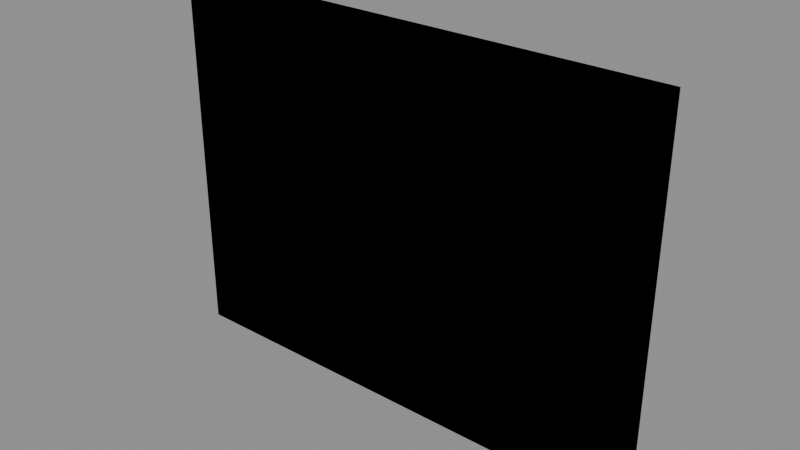 # Source: wall_brick.blend  (saved by Blender 4.2.66; exported with 4.5.12 LTS)
import bpy
from mathutils import Matrix  # noqa: F401  (used for matrix-valued properties, if any)

bpy.ops.wm.read_factory_settings(use_empty=True)
scene = bpy.context.scene
scene.name = 'Scene'

# ---- images (referenced by path relative to the original .blend; pixels are not part of the script)
import os
ASSET_DIR = os.environ.get("B2B_ASSET_DIR", "")  # directory of the original .blend (textures are referenced by path, not embedded)
HERE = os.path.dirname(os.path.abspath(__file__))  # packed textures are extracted next to this script under _unpacked/

def load_image(name, relpath, width, height, colorspace="sRGB"):
    """Load a texture the original file referenced (path relative to the .blend, or extracted next to this script)."""
    p = next((c for c in (os.path.join(HERE, relpath), os.path.join(ASSET_DIR, relpath)) if relpath and os.path.exists(c)), "")
    if p:
        img = bpy.data.images.load(p, check_existing=True)
        img.name = name
    else:  # same state as the original file: an image datablock whose file is absent (Cycles renders it pink)
        img = bpy.data.images.new(name, width, height)
        img.source = "FILE"
        img.filepath = "//" + (relpath or name)
    img.colorspace_settings.name = colorspace
    return img
img_t_brick = load_image('t_brick', '_unpacked/t_brick.a09097ad.png', 512, 512, 'sRGB')

# ---- materials (node trees are filled in below, after node groups)
mat_m_brick = bpy.data.materials.new('M_Brick')
mat_m_brick.use_backface_culling = True
mat_m_col = bpy.data.materials.new('M_Col')
mat_m_col.use_backface_culling = True
mat_m_col.diffuse_color = (0.0, 0.0, 0.0, 1.0)

# ---- material node trees
mat_m_brick.use_nodes = True; mat_m_brick.node_tree.nodes.clear()
_N = mat_m_brick.node_tree.nodes; _L = mat_m_brick.node_tree.links
n0 = _N.new('ShaderNodeBsdfPrincipled'); n0.name = 'Principled BSDF'; n0.location = (10, 300)
n0.inputs[2].default_value = 0.9
n1 = _N.new('ShaderNodeOutputMaterial'); n1.name = 'Material Output'; n1.location = (300, 300)
n2 = _N.new('ShaderNodeTexImage'); n2.name = 'Image Texture'; n2.location = (-440, 210)
n2.label = 'BASE COLOR'
n2.image = img_t_brick
_L.new(n0.outputs[0], n1.inputs[0])
_L.new(n2.outputs[0], n0.inputs[0])
n1.is_active_output = True
mat_m_col.use_nodes = True; mat_m_col.node_tree.nodes.clear()
_N = mat_m_col.node_tree.nodes; _L = mat_m_col.node_tree.links
n0 = _N.new('ShaderNodeBsdfPrincipled'); n0.name = 'Principled BSDF'; n0.location = (10, 300)
n0.inputs[0].default_value = (0.0, 0.0, 0.0, 1.0)
n0.inputs[2].default_value = 1.0
n1 = _N.new('ShaderNodeOutputMaterial'); n1.name = 'Material Output'; n1.location = (300, 300)
_L.new(n0.outputs[0], n1.inputs[0])
n1.is_active_output = True

# ---- meshes
me_wall = bpy.data.meshes.new('Wall')
me_wall.from_pydata([(-2.0, -0.12, -1.5), (2.0, -0.12, -1.5), (2.0, -0.12, 1.5), (-2.0, -0.12, 1.5), (2.0, 0.12, -1.5), (-2.0, 0.12, -1.5), (-2.0, 0.12, 1.5), (2.0, 0.12, 1.5), (2.0, -0.12, -1.5), (2.0, 0.12, -1.5), (2.0, 0.12, 1.5), (2.0, -0.12, 1.5), (-2.0, 0.12, -1.5), (-2.0, -0.12, -1.5), (-2.0, -0.12, 1.5), (-2.0, 0.12, 1.5), (-2.0, -0.12, 1.5), (2.0, -0.12, 1.5), (2.0, 0.12, 1.5), (-2.0, 0.12, 1.5), (-2.0, 0.12, -1.5), (2.0, 0.12, -1.5), (2.0, -0.12, -1.5), (-2.0, -0.12, -1.5)], [], [(0, 1, 2), (0, 2, 3), (4, 5, 6), (4, 6, 7), (8, 9, 10), (8, 10, 11), (12, 13, 14), (12, 14, 15), (16, 17, 18), (16, 18, 19), (20, 21, 22), (20, 22, 23)])
_uv = me_wall.uv_layers.new(name='UVMap')
_uv.uv.foreach_set('vector', [0.0, 1.0, 2.0, 1.0, 2.0, -1.0, 0.0, 1.0, 2.0, -1.0, 0.0, -1.0, 0.0, 1.0, 2.0, 1.0, 2.0, -1.0, 0.0, 1.0, 2.0, -1.0, 0.0, -1.0, 0.0, 1.0, 2.0, 1.0, 2.0, -1.0, 0.0, 1.0, 2.0, -1.0, 0.0, -1.0, 0.0, 1.0, 2.0, 1.0, 2.0, -1.0, 0.0, 1.0, 2.0, -1.0, 0.0, -1.0, 0.0, 1.0, 2.0, 1.0, 2.0, -1.0, 0.0, 1.0, 2.0, -1.0, 0.0, -1.0, 0.0, 1.0, 2.0, 1.0, 2.0, -1.0, 0.0, 1.0, 2.0, -1.0, 0.0, -1.0])
me_wall.materials.append(mat_m_brick)
me_wall.update()
me_wall.normals_split_custom_set([tuple(v) for v in zip(*[iter([0.0, -1.0, 0.0, 0.0, -1.0, 0.0, 0.0, -1.0, 0.0, 0.0, -1.0, 0.0, 0.0, -1.0, 0.0, 0.0, -1.0, 0.0, 0.0, 1.0, 0.0, 0.0, 1.0, 0.0, 0.0, 1.0, 0.0, 0.0, 1.0, 0.0, 0.0, 1.0, 0.0, 0.0, 1.0, 0.0, 1.0, 0.0, 0.0, 1.0, 0.0, 0.0, 1.0, 0.0, 0.0, 1.0, 0.0, 0.0, 1.0, 0.0, 0.0, 1.0, 0.0, 0.0, -1.0, 0.0, 0.0, -1.0, 0.0, 0.0, -1.0, 0.0, 0.0, -1.0, 0.0, 0.0, -1.0, 0.0, 0.0, -1.0, 0.0, 0.0, 0.0, 0.0, 1.0, 0.0, 0.0, 1.0, 0.0, 0.0, 1.0, 0.0, 0.0, 1.0, 0.0, 0.0, 1.0, 0.0, 0.0, 1.0, 0.0, 0.0, -1.0, 0.0, 0.0, -1.0, 0.0, 0.0, -1.0, 0.0, 0.0, -1.0, 0.0, 0.0, -1.0, 0.0, 0.0, -1.0])] * 3)])
me_sm_wallbrick_colonly = bpy.data.meshes.new('SM_WallBrick-colonly')
me_sm_wallbrick_colonly.from_pydata([(-2.0, -0.12, -1.5), (2.0, -0.12, -1.5), (2.0, -0.12, 1.5), (-2.0, -0.12, 1.5), (2.0, 0.12, -1.5), (-2.0, 0.12, -1.5), (-2.0, 0.12, 1.5), (2.0, 0.12, 1.5), (2.0, -0.12, -1.5), (2.0, 0.12, -1.5), (2.0, 0.12, 1.5), (2.0, -0.12, 1.5), (-2.0, 0.12, -1.5), (-2.0, -0.12, -1.5), (-2.0, -0.12, 1.5), (-2.0, 0.12, 1.5), (-2.0, -0.12, 1.5), (2.0, -0.12, 1.5), (2.0, 0.12, 1.5), (-2.0, 0.12, 1.5), (-2.0, 0.12, -1.5), (2.0, 0.12, -1.5), (2.0, -0.12, -1.5), (-2.0, -0.12, -1.5)], [], [(0, 1, 2), (0, 2, 3), (4, 5, 6), (4, 6, 7), (8, 9, 10), (8, 10, 11), (12, 13, 14), (12, 14, 15), (16, 17, 18), (16, 18, 19), (20, 21, 22), (20, 22, 23)])
_uv = me_sm_wallbrick_colonly.uv_layers.new(name='UVMap')
_uv.uv.foreach_set('vector', [0.0, 1.0, 1.0, 1.0, 1.0, 0.0, 0.0, 1.0, 1.0, 0.0, 0.0, 0.0, 0.0, 1.0, 1.0, 1.0, 1.0, 0.0, 0.0, 1.0, 1.0, 0.0, 0.0, 0.0, 0.0, 1.0, 1.0, 1.0, 1.0, 0.0, 0.0, 1.0, 1.0, 0.0, 0.0, 0.0, 0.0, 1.0, 1.0, 1.0, 1.0, 0.0, 0.0, 1.0, 1.0, 0.0, 0.0, 0.0, 0.0, 1.0, 1.0, 1.0, 1.0, 0.0, 0.0, 1.0, 1.0, 0.0, 0.0, 0.0, 0.0, 1.0, 1.0, 1.0, 1.0, 0.0, 0.0, 1.0, 1.0, 0.0, 0.0, 0.0])
me_sm_wallbrick_colonly.materials.append(mat_m_col)
me_sm_wallbrick_colonly.update()
me_sm_wallbrick_colonly.normals_split_custom_set([tuple(v) for v in zip(*[iter([0.0, -1.0, 0.0, 0.0, -1.0, 0.0, 0.0, -1.0, 0.0, 0.0, -1.0, 0.0, 0.0, -1.0, 0.0, 0.0, -1.0, 0.0, 0.0, 1.0, 0.0, 0.0, 1.0, 0.0, 0.0, 1.0, 0.0, 0.0, 1.0, 0.0, 0.0, 1.0, 0.0, 0.0, 1.0, 0.0, 1.0, 0.0, 0.0, 1.0, 0.0, 0.0, 1.0, 0.0, 0.0, 1.0, 0.0, 0.0, 1.0, 0.0, 0.0, 1.0, 0.0, 0.0, -1.0, 0.0, 0.0, -1.0, 0.0, 0.0, -1.0, 0.0, 0.0, -1.0, 0.0, 0.0, -1.0, 0.0, 0.0, -1.0, 0.0, 0.0, 0.0, 0.0, 1.0, 0.0, 0.0, 1.0, 0.0, 0.0, 1.0, 0.0, 0.0, 1.0, 0.0, 0.0, 1.0, 0.0, 0.0, 1.0, 0.0, 0.0, -1.0, 0.0, 0.0, -1.0, 0.0, 0.0, -1.0, 0.0, 0.0, -1.0, 0.0, 0.0, -1.0, 0.0, 0.0, -1.0])] * 3)])

# ---- objects
ob_wall_brick = bpy.data.objects.new('wall_brick', None)
ob_wall = bpy.data.objects.new('Wall', me_wall)
ob_sm_wallbrick_colonly = bpy.data.objects.new('SM_WallBrick-colonly', me_sm_wallbrick_colonly)

# ---- transforms, parenting, visibility, modifiers, constraints
ob_wall_brick.location = (0.0, 0.0, 0.0)
ob_wall_brick.rotation_mode = 'QUATERNION'
ob_wall_brick.rotation_quaternion = (1.0, 0.0, 0.0, 0.0)
ob_wall_brick.empty_display_size = 0.001
ob_wall.parent = ob_wall_brick
ob_wall.location = (0.0, 0.0, 1.5)
ob_wall.rotation_mode = 'QUATERNION'
ob_wall.rotation_quaternion = (1.0, 0.0, 0.0, 0.0)
ob_sm_wallbrick_colonly.parent = ob_wall_brick
ob_sm_wallbrick_colonly.location = (0.0, 0.0, 1.5)
ob_sm_wallbrick_colonly.rotation_mode = 'QUATERNION'
ob_sm_wallbrick_colonly.rotation_quaternion = (1.0, 0.0, 0.0, 0.0)

# ---- collection membership
scene.collection.objects.link(ob_wall_brick)
scene.collection.objects.link(ob_wall)
scene.collection.objects.link(ob_sm_wallbrick_colonly)

# ---- scene / render settings (as saved in the file)
scene.frame_start = 1; scene.frame_end = 250; scene.frame_set(1)
scene.render.engine = 'BLENDER_EEVEE_NEXT'
bpy.context.view_layer.update()

# ---- added for rendering (the .blend has no active camera and no usable light): camera, sun + grey world if the file has none
cam_auto = bpy.data.cameras.new('AutoCamera')
cam_auto.lens = 50.0
cam_auto.sensor_width = 36.0
cam_auto.clip_end = 1000.0
ob_auto_camera = bpy.data.objects.new('AutoCamera', cam_auto)
scene.collection.objects.link(ob_auto_camera)
ob_auto_camera.location = (4.63145, -5.55774, 5.20516)
ob_auto_camera.rotation_euler = (1.09748, -7.21219e-08, 0.694738)
scene.camera = ob_auto_camera
light_auto_sun = bpy.data.lights.new('AutoSun', 'SUN')
light_auto_sun.energy = 3.0
light_auto_sun.angle = 0.0523599
ob_auto_sun = bpy.data.objects.new('AutoSun', light_auto_sun)
scene.collection.objects.link(ob_auto_sun)
ob_auto_sun.rotation_euler = (0.872665, 0.174533, 0.523599)
if scene.world is None:
    world_auto = bpy.data.worlds.new('AutoWorld')
    world_auto.color = (0.3, 0.3, 0.3)
    scene.world = world_auto
bpy.context.view_layer.update()
